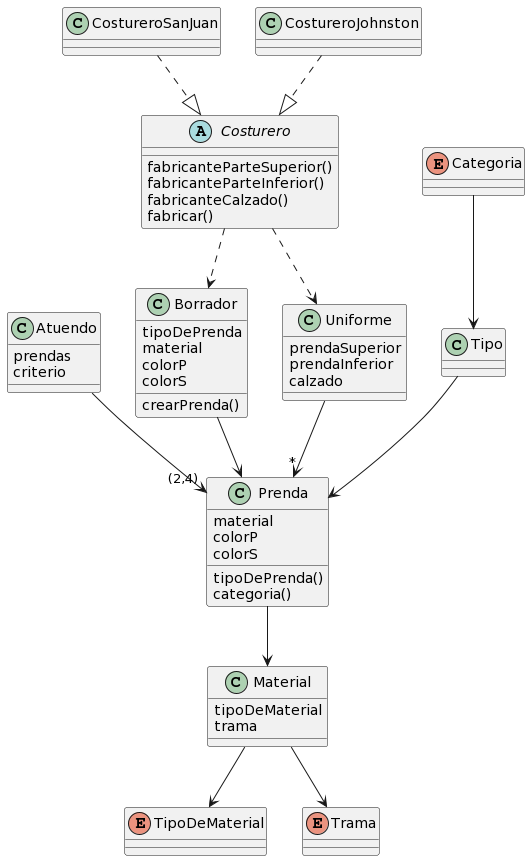

The diagram above was rendered by PlantUML. Its source (embedded in the PNG):
@startuml
class Atuendo{
prendas
criterio
}

class Prenda{
material
colorP
colorS
tipoDePrenda()
categoria()
}

class Material{
tipoDeMaterial
trama
}

class Borrador{
tipoDePrenda
material
colorP
colorS
crearPrenda()
}

abstract Costurero{
fabricanteParteSuperior()
fabricanteParteInferior()
fabricanteCalzado()
fabricar()
}

class CostureroSanJuan{}
class CostureroJohnston{}
class Uniforme{
prendaSuperior
prendaInferior
calzado
}

enum Categoria{
}

enum TipoDeMaterial{}
enum Trama{}

class Tipo{
}


Atuendo -->"(2,4)" Prenda 
Tipo --> Prenda
Categoria --> Tipo
Prenda --> Material
Material --> TipoDeMaterial
Material --> Trama
Borrador --> Prenda
Costurero ..> Uniforme 
CostureroSanJuan ..|> Costurero
CostureroJohnston..|> Costurero
Costurero ..> Borrador
Uniforme -->"*" Prenda
@enduml